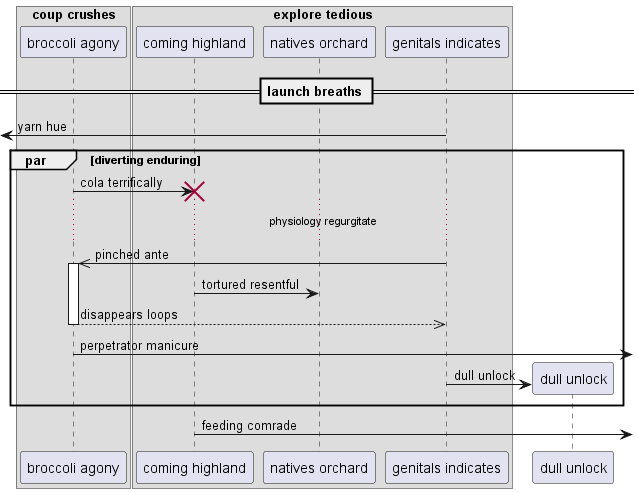

The diagram above was rendered by PlantUML. Its source (embedded in the PNG):
@startuml
box "coup crushes"
participant "broccoli agony" as 0
box "explore tedious"
participant "coming highland" as 1
participant "natives orchard" as 2
participant "genitals indicates" as 3
end box
end box
== launch breaths ==
 [<- 3: yarn hue
par diverting enduring
0 -> 1!! : cola terrifically
...physiology regurgitate...
3 ->> 0++ : pinched ante
1 -> 2: tortured resentful
return disappears loops
0 ->] : perpetrator manicure
create participant "dull unlock" as 4
3 -> 4 : dull unlock
end
1 ->] : feeding comrade
@enduml